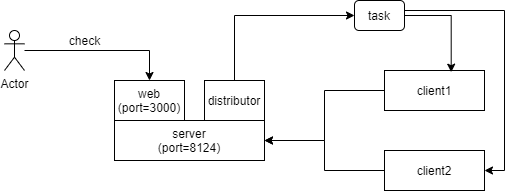

The diagram above was exported from draw.io. Its source (the exported page's mxGraphModel, read from the mxfile embedded in the PNG):
<mxGraphModel dx="768" dy="474" grid="1" gridSize="10" guides="1" tooltips="1" connect="1" arrows="1" fold="1" page="1" pageScale="1" pageWidth="850" pageHeight="1100" math="0" shadow="0">
  <root>
    <mxCell id="0" />
    <mxCell id="1" parent="0" />
    <mxCell id="CKbhzf4FANZdPVCV0K7a-1" value="server&lt;br&gt;(port=8124)" style="rounded=0;whiteSpace=wrap;html=1;" vertex="1" parent="1">
      <mxGeometry x="190" y="320" width="150" height="40" as="geometry" />
    </mxCell>
    <mxCell id="CKbhzf4FANZdPVCV0K7a-10" style="edgeStyle=orthogonalEdgeStyle;rounded=0;orthogonalLoop=1;jettySize=auto;html=1;entryX=0;entryY=0.5;entryDx=0;entryDy=0;" edge="1" parent="1" source="CKbhzf4FANZdPVCV0K7a-2" target="CKbhzf4FANZdPVCV0K7a-8">
      <mxGeometry relative="1" as="geometry">
        <Array as="points">
          <mxPoint x="310" y="215" />
        </Array>
      </mxGeometry>
    </mxCell>
    <mxCell id="CKbhzf4FANZdPVCV0K7a-2" value="distributor" style="rounded=0;whiteSpace=wrap;html=1;" vertex="1" parent="1">
      <mxGeometry x="280" y="280" width="60" height="40" as="geometry" />
    </mxCell>
    <mxCell id="CKbhzf4FANZdPVCV0K7a-5" style="edgeStyle=orthogonalEdgeStyle;rounded=0;orthogonalLoop=1;jettySize=auto;html=1;entryX=1;entryY=0.5;entryDx=0;entryDy=0;" edge="1" parent="1" source="CKbhzf4FANZdPVCV0K7a-3" target="CKbhzf4FANZdPVCV0K7a-1">
      <mxGeometry relative="1" as="geometry" />
    </mxCell>
    <mxCell id="CKbhzf4FANZdPVCV0K7a-3" value="client1" style="rounded=0;whiteSpace=wrap;html=1;" vertex="1" parent="1">
      <mxGeometry x="460" y="270" width="100" height="40" as="geometry" />
    </mxCell>
    <mxCell id="CKbhzf4FANZdPVCV0K7a-6" style="edgeStyle=orthogonalEdgeStyle;rounded=0;orthogonalLoop=1;jettySize=auto;html=1;entryX=1;entryY=0.5;entryDx=0;entryDy=0;" edge="1" parent="1" source="CKbhzf4FANZdPVCV0K7a-4" target="CKbhzf4FANZdPVCV0K7a-1">
      <mxGeometry relative="1" as="geometry" />
    </mxCell>
    <mxCell id="CKbhzf4FANZdPVCV0K7a-4" value="client2" style="rounded=0;whiteSpace=wrap;html=1;" vertex="1" parent="1">
      <mxGeometry x="460" y="350" width="100" height="40" as="geometry" />
    </mxCell>
    <mxCell id="CKbhzf4FANZdPVCV0K7a-7" value="web&lt;br&gt;(port=3000)" style="rounded=0;whiteSpace=wrap;html=1;" vertex="1" parent="1">
      <mxGeometry x="190" y="280" width="70" height="40" as="geometry" />
    </mxCell>
    <mxCell id="CKbhzf4FANZdPVCV0K7a-11" style="edgeStyle=orthogonalEdgeStyle;rounded=0;orthogonalLoop=1;jettySize=auto;html=1;entryX=0.667;entryY=0.042;entryDx=0;entryDy=0;entryPerimeter=0;" edge="1" parent="1" source="CKbhzf4FANZdPVCV0K7a-8" target="CKbhzf4FANZdPVCV0K7a-3">
      <mxGeometry relative="1" as="geometry">
        <Array as="points">
          <mxPoint x="527" y="215" />
        </Array>
      </mxGeometry>
    </mxCell>
    <mxCell id="CKbhzf4FANZdPVCV0K7a-12" style="edgeStyle=orthogonalEdgeStyle;rounded=0;orthogonalLoop=1;jettySize=auto;html=1;entryX=1;entryY=0.5;entryDx=0;entryDy=0;" edge="1" parent="1" source="CKbhzf4FANZdPVCV0K7a-8" target="CKbhzf4FANZdPVCV0K7a-4">
      <mxGeometry relative="1" as="geometry">
        <Array as="points">
          <mxPoint x="580" y="210" />
          <mxPoint x="580" y="370" />
        </Array>
      </mxGeometry>
    </mxCell>
    <mxCell id="CKbhzf4FANZdPVCV0K7a-8" value="task" style="rounded=1;whiteSpace=wrap;html=1;" vertex="1" parent="1">
      <mxGeometry x="430" y="200" width="50" height="30" as="geometry" />
    </mxCell>
    <mxCell id="CKbhzf4FANZdPVCV0K7a-14" style="edgeStyle=orthogonalEdgeStyle;rounded=0;orthogonalLoop=1;jettySize=auto;html=1;entryX=0.5;entryY=0;entryDx=0;entryDy=0;" edge="1" parent="1" source="CKbhzf4FANZdPVCV0K7a-13" target="CKbhzf4FANZdPVCV0K7a-7">
      <mxGeometry relative="1" as="geometry" />
    </mxCell>
    <mxCell id="CKbhzf4FANZdPVCV0K7a-13" value="Actor" style="shape=umlActor;verticalLabelPosition=bottom;verticalAlign=top;html=1;outlineConnect=0;" vertex="1" parent="1">
      <mxGeometry x="80" y="230" width="20" height="40" as="geometry" />
    </mxCell>
    <mxCell id="CKbhzf4FANZdPVCV0K7a-15" value="check" style="text;html=1;align=center;verticalAlign=middle;resizable=0;points=[];autosize=1;" vertex="1" parent="1">
      <mxGeometry x="135" y="230" width="50" height="20" as="geometry" />
    </mxCell>
  </root>
</mxGraphModel>